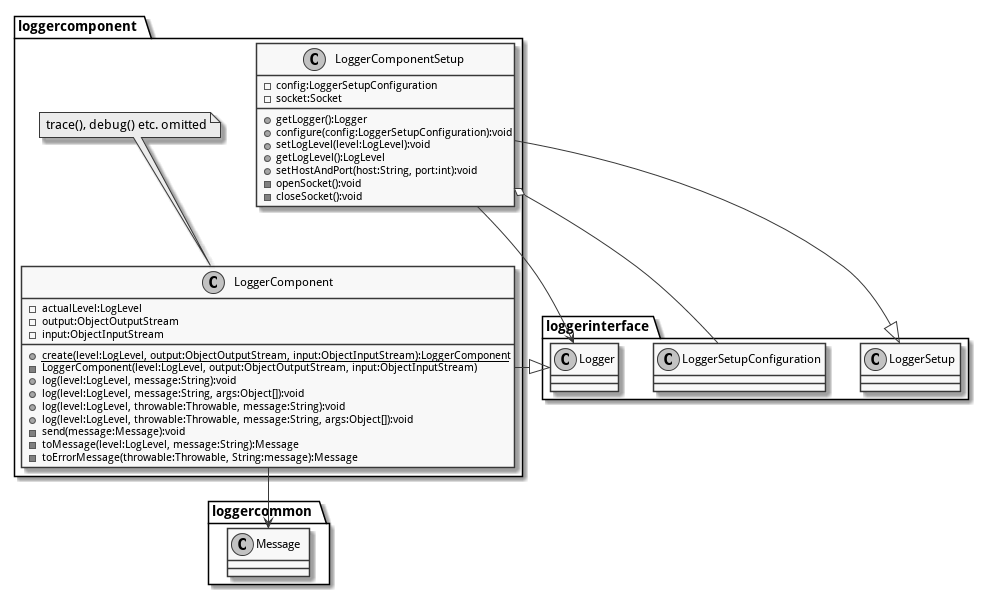

The diagram above was rendered by PlantUML. Its source (embedded in the PNG):
@startuml

skinparam monochrome true
skinparam defaultFontName Droid Sans

package "loggercomponent" {
    class LoggerComponent {
        - actualLevel:LogLevel
        - output:ObjectOutputStream
        - input:ObjectInputStream
        {static} + create(level:LogLevel, output:ObjectOutputStream, input:ObjectInputStream):LoggerComponent
        - LoggerComponent(level:LogLevel, output:ObjectOutputStream, input:ObjectInputStream)
        + log(level:LogLevel, message:String):void
        + log(level:LogLevel, message:String, args:Object[]):void
        + log(level:LogLevel, throwable:Throwable, message:String):void
        + log(level:LogLevel, throwable:Throwable, message:String, args:Object[]):void
        - send(message:Message):void
        - toMessage(level:LogLevel, message:String):Message
        - toErrorMessage(throwable:Throwable, String:message):Message
    }
    note top of LoggerComponent
        trace(), debug() etc. omitted
    end note
    class LoggerComponentSetup {
        - config:LoggerSetupConfiguration
        - socket:Socket
        + getLogger():Logger
        + configure(config:LoggerSetupConfiguration):void
        + setLogLevel(level:LogLevel):void
        + getLogLevel():LogLevel
        + setHostAndPort(host:String, port:int):void
        - openSocket():void
        - closeSocket():void
    }
    loggerinterface.LoggerSetup <|-- LoggerComponentSetup 
    LoggerComponentSetup o-- loggerinterface.LoggerSetupConfiguration
    LoggerComponentSetup --> loggerinterface.Logger
    loggerinterface.Logger <|-- LoggerComponent
    LoggerComponent --> loggercommon.Message
}

@enduml